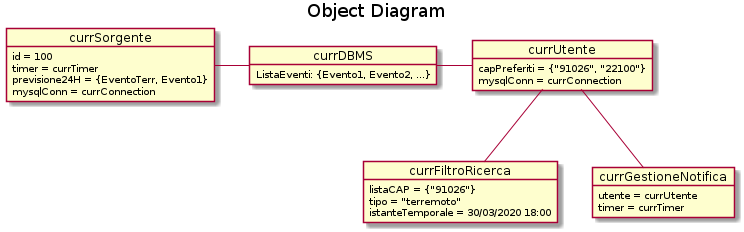

The diagram above was rendered by PlantUML. Its source (embedded in the PNG):
@startuml
title Object Diagram

object currSorgente {
    id = 100
    timer = currTimer
    previsione24H = {EventoTerr, Evento1}
    mysqlConn = currConnection
}

object currDBMS {
    ListaEventi: {Evento1, Evento2, ...}
}

object currUtente {
    capPreferiti = {"91026", "22100"}
    mysqlConn = currConnection
}

object currFiltroRicerca {
    listaCAP = {"91026"}
    tipo = "terremoto"
    istanteTemporale = 30/03/2020 18:00
}

object currGestioneNotifica {
    utente = currUtente
    timer = currTimer
}

currSorgente - currDBMS
currDBMS - currUtente
currUtente -- currFiltroRicerca
currUtente -- currGestioneNotifica
@enduml